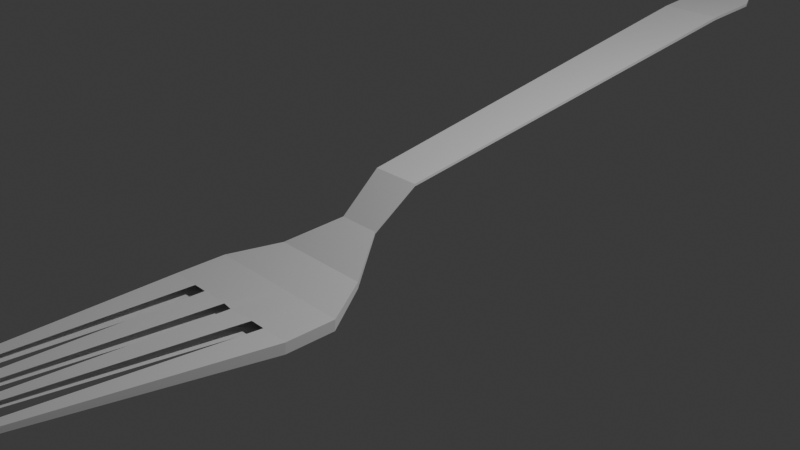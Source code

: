 # Source: fork.blend  (saved by Blender 4.2.66; exported with 4.5.12 LTS)
import bpy
from mathutils import Matrix  # noqa: F401  (used for matrix-valued properties, if any)

bpy.ops.wm.read_factory_settings(use_empty=True)
scene = bpy.context.scene
scene.name = 'Scene'

# ---- collections
col_collection = bpy.data.collections.new('Collection'); scene.collection.children.link(col_collection)

# ---- world
world_world = bpy.data.worlds.new('World'); scene.world = world_world
world_world.use_nodes = True; world_world.node_tree.nodes.clear()
_N = world_world.node_tree.nodes; _L = world_world.node_tree.links
n0 = _N.new('ShaderNodeOutputWorld'); n0.name = 'World Output'; n0.location = (300, 300)
n1 = _N.new('ShaderNodeBackground'); n1.name = 'Background'; n1.location = (10, 300)
n1.inputs[0].default_value = (0.05088, 0.05088, 0.05088, 1.0)
_L.new(n1.outputs[0], n0.inputs[0])
n0.is_active_output = True
world_world.color = (0.05088, 0.05088, 0.05088)
world_world.sun_shadow_jitter_overblur = 0.0

# ---- cameras
cam_camera = bpy.data.cameras.new('Camera')
cam_camera.clip_end = 100.0
cam_camera.ortho_scale = 7.314

# ---- lights
light_light = bpy.data.lights.new('Light', 'POINT')
light_light.energy = 1000.0
light_light.shadow_soft_size = 0.1

# ---- meshes
me_cube = bpy.data.meshes.new('Cube')
me_cube.from_pydata([(-1.0, 1.199, -4.676), (-1.0, 1.204, -2.682), (0.9831, 1.199, -4.676), (0.9831, 1.204, -2.682), (-0.2769, 1.841, 1.683), (-0.2769, 1.84, 2.068), (0.2769, 1.841, 1.683), (0.2769, 1.84, 2.068), (-0.3225, 2.145, 7.766), (-0.3225, 2.143, 8.213), (0.3225, 2.145, 7.766), (0.3225, 2.143, 8.213), (-0.4237, 5.243, 19.38), (-0.4237, 5.241, 19.96), (0.4237, 5.243, 19.38), (0.4237, 5.241, 19.96), (-0.437, 5.654, 20.13), (-0.437, 5.652, 20.69), (0.437, 5.654, 20.13), (0.437, 5.652, 20.69), (-0.3675, 5.74, 20.45), (-0.3675, 5.738, 20.92), (0.3675, 5.74, 20.45), (0.3675, 5.738, 20.92), (-0.2124, 5.832, 20.87), (-0.2124, 5.832, 21.09), (0.2124, 5.832, 20.87), (0.2124, 5.832, 21.09), (-0.1095, 5.853, 20.94), (-0.1095, 5.852, 21.16), (0.1095, 5.853, 20.94), (0.1095, 5.852, 21.16), (-0.6134, -0.7021, 0.4844), (-0.6134, -0.7021, -0.4844), (0.5959, -0.7021, 0.4844), (0.5959, -0.7021, -0.4844), (-0.7143, 1.204, -2.682), (-0.4286, 1.204, -2.682), (-0.1429, 1.204, -2.682), (0.1429, 1.204, -2.682), (0.4286, 1.204, -2.682), (0.7312, 1.204, -2.682), (-0.1978, 1.84, 2.068), (-0.1187, 1.84, 2.068), (-0.03956, 1.84, 2.068), (0.03956, 1.84, 2.068), (0.1187, 1.84, 2.068), (0.1978, 1.84, 2.068), (-0.7143, 1.199, -4.676), (-0.4286, 1.199, -4.676), (-0.1429, 1.199, -4.676), (0.1429, 1.199, -4.676), (0.4286, 1.199, -4.676), (0.7312, 1.199, -4.676), (-0.492, -0.7021, -0.4844), (-0.2289, -0.7038, -0.509), (-0.1109, -0.7069, -0.5551), (0.1043, -0.7021, -0.4844), (0.224, -0.7021, -0.4844), (0.4665, -0.7021, -0.4844), (-0.492, -0.7021, 0.4844), (-0.2289, -0.7038, 0.4598), (-0.1109, -0.7069, 0.4136), (0.1043, -0.7021, 0.4844), (0.224, -0.7021, 0.4844), (0.4746, -0.7021, 0.4844), (-0.1978, 1.841, 1.683), (-0.1187, 1.841, 1.683), (-0.03956, 1.841, 1.683), (0.03956, 1.841, 1.683), (0.1187, 1.841, 1.683), (0.1978, 1.841, 1.683), (-0.2304, 2.145, 7.766), (-0.1382, 2.145, 7.766), (-0.04607, 2.145, 7.766), (0.04607, 2.145, 7.766), (0.1382, 2.145, 7.766), (0.2304, 2.145, 7.766), (-0.2304, 2.143, 8.213), (-0.1382, 2.143, 8.213), (-0.04607, 2.143, 8.213), (0.04607, 2.143, 8.213), (0.1382, 2.143, 8.213), (0.2304, 2.143, 8.213), (-0.3026, 5.241, 19.96), (-0.1816, 5.241, 19.96), (-0.06053, 5.241, 19.96), (0.06053, 5.241, 19.96), (0.1816, 5.241, 19.96), (0.3026, 5.241, 19.96), (-0.3026, 5.243, 19.38), (-0.1816, 5.243, 19.38), (-0.06053, 5.243, 19.38), (0.06053, 5.243, 19.38), (0.1816, 5.243, 19.38), (0.3026, 5.243, 19.38), (-0.3121, 5.652, 20.69), (-0.1873, 5.652, 20.69), (-0.06242, 5.652, 20.69), (0.06242, 5.652, 20.69), (0.1873, 5.652, 20.69), (0.3121, 5.652, 20.69), (-0.2625, 5.738, 20.92), (-0.1575, 5.738, 20.92), (-0.0525, 5.738, 20.92), (0.0525, 5.738, 20.92), (0.1575, 5.738, 20.92), (0.2625, 5.738, 20.92), (-0.3121, 5.654, 20.13), (-0.1873, 5.654, 20.13), (-0.06242, 5.654, 20.13), (0.06242, 5.654, 20.13), (0.1873, 5.654, 20.13), (0.3121, 5.654, 20.13), (-0.2625, 5.74, 20.45), (-0.1575, 5.74, 20.45), (-0.0525, 5.74, 20.45), (0.0525, 5.74, 20.45), (0.1575, 5.74, 20.45), (0.2625, 5.74, 20.45), (-0.1517, 5.832, 20.87), (-0.09101, 5.832, 20.87), (-0.03034, 5.832, 20.87), (0.03034, 5.832, 20.87), (0.09101, 5.832, 20.87), (0.1517, 5.832, 20.87), (-0.07823, 5.853, 20.94), (-0.04694, 5.853, 20.94), (-0.01565, 5.853, 20.94), (0.01565, 5.853, 20.94), (0.04694, 5.853, 20.94), (0.07823, 5.853, 20.94), (-0.1517, 5.832, 21.09), (-0.09101, 5.832, 21.09), (-0.03034, 5.832, 21.09), (0.03034, 5.832, 21.09), (0.09101, 5.832, 21.09), (0.1517, 5.832, 21.09), (-0.07823, 5.852, 21.16), (-0.04694, 5.852, 21.16), (-0.01565, 5.852, 21.16), (0.01565, 5.852, 21.16), (0.04694, 5.852, 21.16), (0.07823, 5.852, 21.16), (-1.0, 0.8614, -2.643), (-1.0, 0.8548, -4.635), (0.9831, 0.8548, -4.635), (0.9831, 0.8614, -2.643), (0.6129, 0.8614, -2.643), (0.4286, 0.8614, -2.643), (0.06305, 0.8614, -2.643), (-0.068, 0.8547, -2.722), (-0.4286, 0.8614, -2.643), (-0.629, 0.8614, -2.643), (-0.629, 0.8548, -4.635), (-0.4286, 0.8548, -4.635), (-0.068, 0.8481, -4.714), (0.06305, 0.8548, -4.635), (0.4286, 0.8548, -4.635), (0.588, 0.8548, -4.635), (-0.6639, 1.524, -1.682), (0.6564, 1.524, -1.682), (-0.6639, 1.522, -2.873), (0.6564, 1.522, -2.873), (0.4816, 1.522, -2.873), (0.2845, 1.522, -2.873), (0.09484, 1.522, -2.873), (-0.09484, 1.522, -2.873), (-0.2845, 1.522, -2.873), (-0.4742, 1.522, -2.873), (-0.4742, 1.524, -1.682), (-0.2845, 1.524, -1.682), (-0.09484, 1.524, -1.682), (0.09484, 1.524, -1.682), (0.2845, 1.524, -1.682), (0.4816, 1.524, -1.682)], [], [(144, 1, 0, 145), (175, 161, 7, 47), (146, 2, 3, 147), (159, 146, 35, 59), (153, 36, 1, 144), (66, 4, 8, 72), (162, 160, 5, 4), (161, 163, 6, 7), (169, 162, 4, 66), (83, 11, 15, 89), (47, 7, 11, 83), (4, 5, 9, 8), (7, 6, 10, 11), (15, 14, 18, 19), (8, 9, 13, 12), (11, 10, 14, 15), (72, 8, 12, 90), (101, 19, 23, 107), (90, 12, 16, 108), (89, 15, 19, 101), (12, 13, 17, 16), (20, 21, 25, 24), (16, 17, 21, 20), (19, 18, 22, 23), (108, 16, 20, 114), (120, 24, 28, 126), (23, 22, 26, 27), (114, 20, 24, 120), (107, 23, 27, 137), (131, 143, 31, 30), (137, 27, 31, 143), (24, 25, 29, 28), (27, 26, 30, 31), (54, 60, 32, 33), (35, 34, 65, 59), (58, 64, 63, 57), (56, 62, 61, 55), (25, 132, 138, 29), (132, 133, 139, 138), (133, 134, 140, 139), (134, 135, 141, 140), (135, 136, 142, 141), (136, 137, 143, 142), (28, 29, 138, 126), (126, 138, 139, 127), (127, 139, 140, 128), (128, 140, 141, 129), (129, 141, 142, 130), (130, 142, 143, 131), (21, 102, 132, 25), (102, 103, 133, 132), (103, 104, 134, 133), (104, 105, 135, 134), (105, 106, 136, 135), (106, 107, 137, 136), (22, 119, 125, 26), (119, 118, 124, 125), (118, 117, 123, 124), (117, 116, 122, 123), (116, 115, 121, 122), (115, 114, 120, 121), (26, 125, 131, 30), (125, 124, 130, 131), (124, 123, 129, 130), (123, 122, 128, 129), (122, 121, 127, 128), (121, 120, 126, 127), (18, 113, 119, 22), (113, 112, 118, 119), (112, 111, 117, 118), (111, 110, 116, 117), (110, 109, 115, 116), (109, 108, 114, 115), (13, 84, 96, 17), (84, 85, 97, 96), (85, 86, 98, 97), (86, 87, 99, 98), (87, 88, 100, 99), (88, 89, 101, 100), (14, 95, 113, 18), (95, 94, 112, 113), (94, 93, 111, 112), (93, 92, 110, 111), (92, 91, 109, 110), (91, 90, 108, 109), (17, 96, 102, 21), (96, 97, 103, 102), (97, 98, 104, 103), (98, 99, 105, 104), (99, 100, 106, 105), (100, 101, 107, 106), (10, 77, 95, 14), (77, 76, 94, 95), (76, 75, 93, 94), (75, 74, 92, 93), (74, 73, 91, 92), (73, 72, 90, 91), (5, 42, 78, 9), (42, 43, 79, 78), (43, 44, 80, 79), (44, 45, 81, 80), (45, 46, 82, 81), (46, 47, 83, 82), (9, 78, 84, 13), (78, 79, 85, 84), (79, 80, 86, 85), (80, 81, 87, 86), (81, 82, 88, 87), (82, 83, 89, 88), (163, 164, 71, 6), (164, 165, 70, 71), (165, 166, 69, 70), (166, 167, 68, 69), (167, 168, 67, 68), (168, 169, 66, 67), (6, 71, 77, 10), (71, 70, 76, 77), (70, 69, 75, 76), (69, 68, 74, 75), (68, 67, 73, 74), (67, 66, 72, 73), (147, 3, 41, 148), (148, 41, 40, 149), (149, 40, 39, 150), (150, 39, 38, 151), (151, 38, 37, 152), (152, 37, 36, 153), (145, 154, 54, 33), (155, 156, 56, 55), (157, 158, 58, 57), (160, 170, 42, 5), (170, 171, 43, 42), (171, 172, 44, 43), (172, 173, 45, 44), (173, 174, 46, 45), (174, 175, 47, 46), (52, 53, 159, 158), (51, 52, 158, 157), (50, 51, 157, 156), (49, 50, 156, 155), (48, 49, 155, 154), (0, 48, 154, 145), (62, 151, 152, 61), (64, 149, 150, 63), (34, 147, 148, 65), (60, 153, 144, 32), (53, 2, 146, 159), (35, 146, 147, 34), (32, 144, 145, 33), (40, 41, 175, 174), (39, 40, 174, 173), (38, 39, 173, 172), (37, 38, 172, 171), (36, 37, 171, 170), (1, 36, 170, 160), (49, 48, 169, 168), (50, 49, 168, 167), (51, 50, 167, 166), (52, 51, 166, 165), (53, 52, 165, 164), (2, 53, 164, 163), (48, 0, 162, 169), (3, 2, 163, 161), (0, 1, 160, 162), (41, 3, 161, 175)])
_uv = me_cube.uv_layers.new(name='UVMap')
_uv.uv.foreach_set('vector', [0.1696, 0.2283, 0.1648, 0.2701, -0.08453, 0.2698, -0.07937, 0.2278, 0.42, 0.3412, -1.588, 0.4754, 2.888, 0.4255, 0.6808, 0.4569, 0.4129, 0.333, 0.4879, 0.4903, 1.211, 0.6937, 1.251, 0.5688, 0.4352, 0.4229, 0.4129, 0.333, 0.3646, 0.7055, 0.3079, 0.7067, 0.7942, 0.4214, 0.8296, 0.4893, 0.8951, 0.6998, 0.8974, 0.6699, 0.2668, 0.4234, 0.2471, 0.3746, 0.1872, 0.457, 0.05804, 0.5944, 0.1409, 0.2975, 0.2898, 0.2976, 0.7585, 0.3241, 0.7103, 0.3241, -1.588, 0.4754, 0.1788, 0.5701, 0.9034, 0.4278, 2.888, 0.4255, 0.1741, 0.5757, 0.1789, 0.5769, 0.2471, 0.3746, 0.2668, 0.4234, -43.69, 0.0494, 1091.0, 0.8345, -433.3, 2.23, 3.594, -0.5732, 0.6808, 0.4569, 2.888, 0.4255, 1091.0, 0.8345, -43.69, 0.0494, 0.7103, 0.3241, 0.7585, 0.3241, 1.414, 0.2588, 1.454, 0.2515, 2.888, 0.4255, 0.9034, 0.4278, -161.3, 0.04142, 1091.0, 0.8345, -433.3, 2.23, -66.06, 0.4088, -659.3, 1789.0, -7594.0, -3310.0, 1.454, 0.2515, 1.414, 0.2588, 2.995, 0.3254, 2.462, 0.328, 1091.0, 0.8345, -161.3, 0.04142, -66.06, 0.4088, -433.3, 2.23, 0.05804, 0.5944, 0.1872, 0.457, 7.495, -6.649, 0.2985, 0.191, -1.209e+04, -4797.0, -7594.0, -3310.0, -1.028e+04, -2679.0, 4.971e+04, 4.376e+04, 0.2985, 0.191, 7.495, -6.649, 1425.0, -1349.0, 1285.0, -1215.0, 3.594, -0.5732, -433.3, 2.23, -7594.0, -3310.0, -1.209e+04, -4797.0, 2.462, 0.328, 2.995, 0.3254, 0.1689, 0.3808, 2.584, 0.3505, 35.19, 0.02802, 24.19, 0.07543, 78.69, 0.07092, 50.82, 0.5943, 2.584, 0.3505, 0.1689, 0.3808, 24.19, 0.07543, 35.19, 0.02802, -7594.0, -3310.0, -659.3, 1789.0, 1.384e+04, -2.831e+04, -1.028e+04, -2679.0, 1285.0, -1215.0, 1425.0, -1349.0, -1.437e+04, 1.307e+04, -2.049e+04, 1.95e+04, 4175.0, -8554.0, 5409.0, -4771.0, -3.981e+04, 4.632e+04, 8177.0, -3414.0, -1.028e+04, -2679.0, 1.384e+04, -2.831e+04, -6.454e+05, 3.196e+04, 3.806e+05, 9.08e+04, -2.049e+04, 1.95e+04, -1.437e+04, 1.307e+04, 5409.0, -4771.0, 4175.0, -8554.0, 4.971e+04, 4.376e+04, -1.028e+04, -2679.0, 3.806e+05, 9.08e+04, -1.027e+06, -3.303e+05, -4.592e+05, -1.183e+05, -4.36e+05, -1.124e+05, -1.011e+06, -2.68e+05, -1.172e+07, -5.451e+05, -1.027e+06, -3.303e+05, 3.806e+05, 9.08e+04, -1.011e+06, -2.68e+05, 8.164e+05, 2.038e+05, 50.82, 0.5943, 78.69, 0.07092, -46.8, 1.975, -80.05, 1.913, 3.806e+05, 9.08e+04, -6.454e+05, 3.196e+04, -1.172e+07, -5.451e+05, -1.011e+06, -2.68e+05, 0.4964, 0.4269, 0.5036, 0.4269, 0.5036, 0.4398, 0.4964, 0.4398, 0.4964, 0.3121, 0.5036, 0.3121, 0.5036, 0.3249, 0.4964, 0.3258, 0.4964, 0.3514, 0.5036, 0.3514, 0.5036, 0.364, 0.4964, 0.364, 0.4959, 0.3867, 0.5031, 0.3867, 0.5034, 0.3992, 0.4962, 0.3992, -2.193e+04, -2.861e+04, 5.617e+04, 6.427e+04, -2.193e+04, -2.926e+04, -2.187e+04, -2.902e+04, 5.617e+04, 6.427e+04, -1826.0, 8494.0, 1.974e+04, 2.637e+04, -2.193e+04, -2.926e+04, -1826.0, 8494.0, 1.117e+05, 7.931e+04, 9.265e+04, 5.989e+04, 1.974e+04, 2.637e+04, 1.117e+05, 7.931e+04, 1.036e+05, 7.302e+04, 1.79e+05, 9.742e+04, 9.265e+04, 5.989e+04, 1.036e+05, 7.302e+04, -6.192e+04, -3.472e+04, -6.376e+05, -1.907e+05, 1.79e+05, 9.742e+04, -6.192e+04, -3.472e+04, -1.027e+06, -3.303e+05, 8.164e+05, 2.038e+05, -6.376e+05, -1.907e+05, -80.05, 1.913, -46.8, 1.975, -50.52, 0.9237, -53.25, 0.9588, -53.25, 0.9588, -50.52, 0.9237, 2.062, 0.3787, 2.053, 0.3792, 2.053, 0.3792, 2.062, 0.3787, 1.933, 0.3698, 1.92, 0.3698, 1.92, 0.3698, 1.933, 0.3698, 1.279, 0.3283, 1.258, 0.3261, 1.258, 0.3261, 1.279, 0.3283, -904.5, -164.7, -951.5, -173.3, -951.5, -173.3, -904.5, -164.7, -4.36e+05, -1.124e+05, -4.592e+05, -1.183e+05, -8687.0, -7976.0, -4791.0, -5770.0, 5.617e+04, 6.427e+04, -2.193e+04, -2.861e+04, -4791.0, -5770.0, 1.326e+04, 8626.0, -1826.0, 8494.0, 5.617e+04, 6.427e+04, 1.326e+04, 8626.0, 3.492e+04, 2.65e+04, 1.117e+05, 7.931e+04, -1826.0, 8494.0, 3.492e+04, 2.65e+04, 3.568e+04, 2.715e+04, 1.036e+05, 7.302e+04, 1.117e+05, 7.931e+04, 3.568e+04, 2.715e+04, 5.913e+04, 4.593e+04, -6.192e+04, -3.472e+04, 1.036e+05, 7.302e+04, 5.913e+04, 4.593e+04, 4.971e+04, 4.376e+04, -1.027e+06, -3.303e+05, -6.192e+04, -3.472e+04, 1.384e+04, -2.831e+04, 1.222e+05, -7.005e+04, 1.413e+06, 9.869e+04, -6.454e+05, 3.196e+04, 1.222e+05, -7.005e+04, 6.707e+04, -5.201e+04, -8.91e+04, 6.279e+04, 1.413e+06, 9.869e+04, 6.707e+04, -5.201e+04, 3.702e+04, -2.774e+04, -5.589e+04, 3.679e+04, -8.91e+04, 6.279e+04, 3.702e+04, -2.774e+04, 3.676e+04, -2.748e+04, -5.584e+04, 3.675e+04, -5.589e+04, 3.679e+04, 3.676e+04, -2.748e+04, 5710.0, -1975.0, -2.266e+04, 1.078e+04, -5.584e+04, 3.675e+04, 5710.0, -1975.0, -2.049e+04, 1.95e+04, 4175.0, -8554.0, -2.266e+04, 1.078e+04, -6.454e+05, 3.196e+04, 1.413e+06, 9.869e+04, 3.38e+06, 5.052e+04, -1.172e+07, -5.451e+05, 1.413e+06, 9.869e+04, -8.91e+04, 6.279e+04, -1.236e+04, 8796.0, 3.38e+06, 5.052e+04, -8.91e+04, 6.279e+04, -5.589e+04, 3.679e+04, -6838.0, 4545.0, -1.236e+04, 8796.0, -5.589e+04, 3.679e+04, -5.584e+04, 3.675e+04, -7619.0, 5160.0, -6838.0, 4545.0, -5.584e+04, 3.675e+04, -2.266e+04, 1.078e+04, -2100.0, 911.0, -7619.0, 5160.0, -2.266e+04, 1.078e+04, 4175.0, -8554.0, 8177.0, -3414.0, -2100.0, 911.0, -659.3, 1789.0, -1251.0, 1085.0, 1.222e+05, -7.005e+04, 1.384e+04, -2.831e+04, -1251.0, 1085.0, -4125.0, 5314.0, 6.707e+04, -5.201e+04, 1.222e+05, -7.005e+04, -4125.0, 5314.0, -8516.0, 6779.0, 3.702e+04, -2.774e+04, 6.707e+04, -5.201e+04, -8516.0, 6779.0, -118.9, -187.5, 3.676e+04, -2.748e+04, 3.702e+04, -2.774e+04, -118.9, -187.5, 1573.0, -1550.0, 5710.0, -1975.0, 3.676e+04, -2.748e+04, 1573.0, -1550.0, 1285.0, -1215.0, -2.049e+04, 1.95e+04, 5710.0, -1975.0, 2433.0, 2240.0, -3.192, -2.671, 3740.0, 3444.0, -5415.0, -5113.0, -3.192, -2.671, -1.544, -1.363, 2328.0, 2242.0, 3740.0, 3444.0, -1.544, -1.363, -1.863, -2.107, -1075.0, -630.5, 2328.0, 2242.0, -1.863, -2.107, -2.11, -2.636, -9766.0, -7807.0, -1075.0, -630.5, -2.11, -2.636, -1.54, -2.146, -1.184e+04, -6811.0, -9766.0, -7807.0, -1.54, -2.146, 3.594, -0.5732, -1.209e+04, -4797.0, -1.184e+04, -6811.0, -66.06, 0.4088, -9.983, 1.115, -1251.0, 1085.0, -659.3, 1789.0, -9.983, 1.115, -1.636, 3.207, -4125.0, 5314.0, -1251.0, 1085.0, -1.636, 3.207, -2.493, 4.046, -8516.0, 6779.0, -4125.0, 5314.0, -2.493, 4.046, -2.128, 3.28, -118.9, -187.5, -8516.0, 6779.0, -2.128, 3.28, -1.432, 2.014, 1573.0, -1550.0, -118.9, -187.5, -1.432, 2.014, 0.2985, 0.191, 1285.0, -1215.0, 1573.0, -1550.0, -5415.0, -5113.0, 3740.0, 3444.0, -4791.0, -5770.0, -8687.0, -7976.0, 3740.0, 3444.0, 2328.0, 2242.0, 1.326e+04, 8626.0, -4791.0, -5770.0, 2328.0, 2242.0, -1075.0, -630.5, 3.492e+04, 2.65e+04, 1.326e+04, 8626.0, -1075.0, -630.5, -9766.0, -7807.0, 3.568e+04, 2.715e+04, 3.492e+04, 2.65e+04, -9766.0, -7807.0, -1.184e+04, -6811.0, 5.913e+04, 4.593e+04, 3.568e+04, 2.715e+04, -1.184e+04, -6811.0, -1.209e+04, -4797.0, 4.971e+04, 4.376e+04, 5.913e+04, 4.593e+04, -161.3, 0.04142, -18.7, 0.5626, -9.983, 1.115, -66.06, 0.4088, -18.7, 0.5626, -0.3557, 0.9147, -1.636, 3.207, -9.983, 1.115, -0.3557, 0.9147, -0.1928, 1.145, -2.493, 4.046, -1.636, 3.207, -0.1928, 1.145, -0.0578, 0.8404, -2.128, 3.28, -2.493, 4.046, -0.0578, 0.8404, -0.002997, 0.7012, -1.432, 2.014, -2.128, 3.28, -0.002997, 0.7012, 0.05804, 0.5944, 0.2985, 0.191, -1.432, 2.014, 0.7662, 0.4255, 0.7338, 0.4567, 0.09565, -0.02917, -4.185, -3.987, 0.7338, 0.4567, 0.7224, 0.4602, 0.17, 0.007952, 0.09565, -0.02917, 0.7224, 0.4602, 0.7141, 0.4637, 0.1103, -0.1044, 0.17, 0.007952, 0.7141, 0.4637, 0.7142, 0.4635, 0.00519, -0.314, 0.1103, -0.1044, 0.7142, 0.4635, 0.6984, 0.4604, 0.1427, -0.1737, 0.00519, -0.314, 0.6984, 0.4604, 0.6808, 0.4569, -43.69, 0.0494, 0.1427, -0.1737, -4.185, -3.987, 0.09565, -0.02917, -3.192, -2.671, 2433.0, 2240.0, 0.09565, -0.02917, 0.17, 0.007952, -1.544, -1.363, -3.192, -2.671, 0.17, 0.007952, 0.1103, -0.1044, -1.863, -2.107, -1.544, -1.363, 0.1103, -0.1044, 0.00519, -0.314, -2.11, -2.636, -1.863, -2.107, 0.00519, -0.314, 0.1427, -0.1737, -1.54, -2.146, -2.11, -2.636, 0.1427, -0.1737, -43.69, 0.0494, 3.594, -0.5732, -1.54, -2.146, 0.1788, 0.5701, 0.187, 0.5713, 0.4804, 0.4234, 0.9034, 0.4278, 0.187, 0.5713, 0.1904, 0.5725, 0.3628, 0.4235, 0.4804, 0.4234, 0.1904, 0.5725, 0.1946, 0.5736, 0.3383, 0.4235, 0.3628, 0.4235, 0.1946, 0.5736, 0.1654, 0.5734, 0.3157, 0.4229, 0.3383, 0.4235, 0.1654, 0.5734, 0.1696, 0.5745, 0.2912, 0.423, 0.3157, 0.4229, 0.1696, 0.5745, 0.1741, 0.5757, 0.2668, 0.4234, 0.2912, 0.423, 0.9034, 0.4278, 0.4804, 0.4234, -18.7, 0.5626, -161.3, 0.04142, 0.4804, 0.4234, 0.3628, 0.4235, -0.3557, 0.9147, -18.7, 0.5626, 0.3628, 0.4235, 0.3383, 0.4235, -0.1928, 1.145, -0.3557, 0.9147, 0.3383, 0.4235, 0.3157, 0.4229, -0.0578, 0.8404, -0.1928, 1.145, 0.3157, 0.4229, 0.2912, 0.423, -0.002997, 0.7012, -0.0578, 0.8404, 0.2912, 0.423, 0.2668, 0.4234, 0.05804, 0.5944, -0.002997, 0.7012, 1.251, 0.5688, 1.211, 0.6937, -1.473, 0.4578, -2.392, 0.3241, -2.392, 0.3241, -1.473, 0.4578, -0.4599, 0.173, -0.4314, 0.1588, -0.4314, 0.1588, -0.4599, 0.173, 0.454, 0.1495, 0.5623, 0.1396, 0.5623, 0.1396, 0.454, 0.1495, 0.5747, 0.1457, 0.5394, 0.1116, 0.5394, 0.1116, 0.5747, 0.1457, 0.6929, 0.2207, 0.6883, 0.2077, 0.6883, 0.2077, 0.6929, 0.2207, 0.8296, 0.4893, 0.7942, 0.4214, 0.1352, 0.4362, 0.1887, 0.4546, 0.1892, 0.7125, 0.1733, 0.7129, 0.2755, 0.5003, 0.3015, 0.5293, 0.218, 0.7125, 0.2023, 0.7127, 0.3071, 0.5584, 0.416, 0.4594, 0.2802, 0.7087, 0.2649, 0.7093, 0.8226, 0.5038, 0.7703, 0.3318, 0.7338, 0.4567, 0.7662, 0.4255, 0.7703, 0.3318, 0.6904, 0.3341, 0.7224, 0.4602, 0.7338, 0.4567, 0.6904, 0.3341, 0.6111, 0.3364, 0.7141, 0.4637, 0.7224, 0.4602, 0.6111, 0.3364, 0.5801, 0.3367, 0.7142, 0.4635, 0.7141, 0.4637, 0.5801, 0.3367, 0.5008, 0.339, 0.6984, 0.4604, 0.7142, 0.4635, 0.5008, 0.339, 0.42, 0.3412, 0.6808, 0.4569, 0.6984, 0.4604, 0.4103, 0.4616, 0.3951, 0.4277, 0.4352, 0.4229, 0.416, 0.4594, 0.305, 0.5373, 0.4103, 0.4616, 0.416, 0.4594, 0.3071, 0.5584, 0.2914, 0.5264, 0.305, 0.5373, 0.3071, 0.5584, 0.3015, 0.5293, 0.2708, 0.501, 0.2914, 0.5264, 0.3015, 0.5293, 0.2755, 0.5003, 0.1576, 0.4431, 0.2708, 0.501, 0.2755, 0.5003, 0.1887, 0.4546, 0.1304, 0.4171, 0.1576, 0.4431, 0.1887, 0.4546, 0.1352, 0.4362, 0.7435, 0.7096, 0.5394, 0.1116, 0.6883, 0.2077, 0.7593, 0.7097, 0.7198, 0.7087, -0.4314, 0.1588, 0.5623, 0.1396, 0.7351, 0.7093, 0.6353, 0.7055, 1.251, 0.5688, -2.392, 0.3241, 0.6909, 0.7067, 0.8108, 0.7125, 0.7942, 0.4214, 0.8974, 0.6699, 0.8267, 0.7129, 0.3951, 0.4277, 0.4879, 0.4903, 0.4129, 0.333, 0.4352, 0.4229, 0.3646, 0.7055, 0.4129, 0.333, 1.251, 0.5688, 0.6353, 0.7055, 0.5605, 0.03754, 0.1696, 0.2283, -0.07937, 0.2278, 0.4395, 0.03754, -0.4599, 0.173, -1.473, 0.4578, 0.42, 0.3412, 0.5008, 0.339, 0.454, 0.1495, -0.4599, 0.173, 0.5008, 0.339, 0.5801, 0.3367, 0.5747, 0.1457, 0.454, 0.1495, 0.5801, 0.3367, 0.6111, 0.3364, 0.6929, 0.2207, 0.5747, 0.1457, 0.6111, 0.3364, 0.6904, 0.3341, 0.8296, 0.4893, 0.6929, 0.2207, 0.6904, 0.3341, 0.7703, 0.3318, 0.8951, 0.6998, 0.8296, 0.4893, 0.7703, 0.3318, 0.8226, 0.5038, 0.2708, 0.501, 0.1576, 0.4431, 0.1741, 0.5757, 0.1696, 0.5745, 0.2914, 0.5264, 0.2708, 0.501, 0.1696, 0.5745, 0.1654, 0.5734, 0.305, 0.5373, 0.2914, 0.5264, 0.1654, 0.5734, 0.1946, 0.5736, 0.4103, 0.4616, 0.305, 0.5373, 0.1946, 0.5736, 0.1904, 0.5725, 0.3951, 0.4277, 0.4103, 0.4616, 0.1904, 0.5725, 0.187, 0.5713, 0.4879, 0.4903, 0.3951, 0.4277, 0.187, 0.5713, 0.1788, 0.5701, 0.1576, 0.4431, 0.1304, 0.4171, 0.1789, 0.5769, 0.1741, 0.5757, 1.211, 0.6937, 0.4879, 0.4903, 0.1788, 0.5701, -1.588, 0.4754, -0.08453, 0.2698, 0.1648, 0.2701, 0.2898, 0.2976, 0.1409, 0.2975, -1.473, 0.4578, 1.211, 0.6937, -1.588, 0.4754, 0.42, 0.3412])
me_cube.update()

# ---- objects
ob_light = bpy.data.objects.new('Light', light_light)
ob_camera = bpy.data.objects.new('Camera', cam_camera)
ob_cube = bpy.data.objects.new('Cube', me_cube)

# ---- transforms, parenting, visibility, modifiers, constraints
ob_light.location = (4.076, 1.005, 5.904)
ob_light.rotation_euler = (0.6503, 0.05522, 1.866)
ob_light.lock_rotations_4d = False
ob_light.empty_display_type = 'ARROWS'
ob_light.color = (0.0, 0.0, 0.0, 0.0)
ob_light.lineart.crease_threshold = 0.0
ob_camera.location = (7.359, -6.926, 4.958)
ob_camera.rotation_euler = (1.109, 0.0, 0.8149)
ob_camera.lock_rotations_4d = False
ob_camera.empty_display_type = 'ARROWS'
ob_camera.color = (0.0, 0.0, 0.0, 0.0)
ob_camera.display_type = 'WIRE'
ob_camera.lineart.crease_threshold = 0.0
ob_cube.location = (0.0, -3.519, 0.0)
ob_cube.scale = (-0.8445, 1.619, 0.05971)

# ---- collection membership
col_collection.objects.link(ob_light)
col_collection.objects.link(ob_camera)
col_collection.objects.link(ob_cube)

# ---- scene / render settings (as saved in the file)
scene.camera = ob_camera
scene.frame_start = 1; scene.frame_end = 250; scene.frame_set(1)
scene.render.engine = 'BLENDER_EEVEE_NEXT'
bpy.context.view_layer.update()
